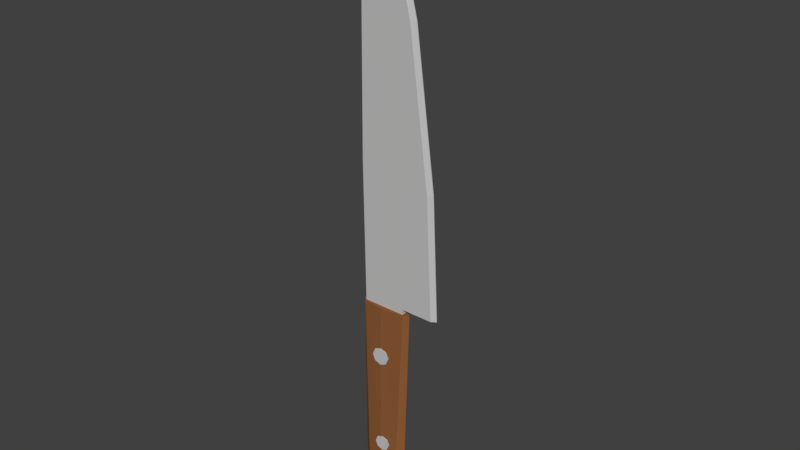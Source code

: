 # Source: Low_Poly_Knife.blend  (saved by Blender 2.93.20; exported with 4.5.12 LTS)
import bpy
from mathutils import Matrix  # noqa: F401  (used for matrix-valued properties, if any)

bpy.ops.wm.read_factory_settings(use_empty=True)
scene = bpy.context.scene
scene.name = 'Scene'

# ---- collections
col_collection_1 = bpy.data.collections.new('Collection 1'); scene.collection.children.link(col_collection_1)

# ---- materials (node trees are filled in below, after node groups)
mat_material = bpy.data.materials.new('Material')
mat_material.alpha_threshold = 0.0
mat_material.use_transparent_shadow = False
mat_material.diffuse_color = (0.5382, 0.5382, 0.5382, 1.0)
mat_material.roughness = 0.5
mat_material_001 = bpy.data.materials.new('Material.001')
mat_material_001.alpha_threshold = 0.0
mat_material_001.use_transparent_shadow = False
mat_material_001.diffuse_color = (0.2738, 0.1066, 0.03719, 1.0)
mat_material_001.roughness = 0.5

# ---- material node trees

# ---- world
world_world = bpy.data.worlds.new('World'); scene.world = world_world
world_world.color = (0.05088, 0.05088, 0.05088)
world_world.use_sun_shadow = False
world_world.sun_shadow_jitter_overblur = 0.0
world_world.cycles.sampling_method = 'MANUAL'
world_world.light_settings.distance = 18.0

# ---- meshes
me_cylinder = bpy.data.meshes.new('Cylinder')
me_cylinder.from_pydata([(-0.0342, 0.06939, -1.092), (-0.0115, 0.06939, 0.9146), (0.1978, 0.0434, -1.092), (0.3067, 0.0434, 0.9146), (0.2867, -0.01934, -1.092), (0.3538, -0.01934, 0.9146), (0.1978, -0.08208, -1.092), (0.3067, -0.08208, 0.9146), (-0.0342, -0.1081, -1.092), (-0.0115, -0.1081, 0.9146), (-0.2487, -0.08208, -1.092), (-0.278, -0.08208, 0.9146), (-0.3376, -0.01934, -1.092), (-0.3348, -0.01934, 0.9146), (-0.2487, 0.0434, -1.092), (-0.278, 0.0434, 0.9146), (-0.0007204, 0.0789, -1.611), (0.2402, 0.05012, -1.611), (0.3348, -0.01934, -1.611), (0.2402, -0.0888, -1.611), (-0.0007204, -0.1176, -1.611), (-0.2292, -0.0888, -1.611), (-0.3238, -0.01934, -1.611), (-0.2292, 0.05012, -1.611), (-0.01651, 0.05674, -1.771), (0.17, 0.03446, -1.771), (0.2433, -0.01934, -1.771), (0.17, -0.07314, -1.771), (-0.01651, -0.09542, -1.771), (-0.1934, -0.07314, -1.771), (-0.2667, -0.01934, -1.771), (-0.1934, 0.03446, -1.771), (-0.0222, -0.0946, 0.3442), (-0.01876, -0.1174, 0.3442), (0.05974, -0.09287, 0.3103), (0.06318, -0.1157, 0.3103), (0.09368, -0.09215, 0.2285), (0.09712, -0.115, 0.2285), (0.05974, -0.09287, 0.1467), (0.06318, -0.1157, 0.1467), (-0.0222, -0.0946, 0.1128), (-0.01876, -0.1174, 0.1128), (-0.1041, -0.09634, 0.1467), (-0.1007, -0.1191, 0.1467), (-0.1381, -0.09706, 0.2285), (-0.1346, -0.1199, 0.2285), (-0.1041, -0.09634, 0.3103), (-0.1007, -0.1191, 0.3103), (-0.007361, -0.09558, -0.9703), (-0.004308, -0.1158, -0.9703), (0.06531, -0.09404, -1.0), (0.06837, -0.1143, -1.0), (0.09542, -0.0934, -1.073), (0.09847, -0.1136, -1.073), (0.06531, -0.09404, -1.145), (0.06837, -0.1143, -1.145), (-0.007361, -0.09558, -1.175), (-0.004308, -0.1158, -1.175), (-0.08004, -0.09712, -1.145), (-0.07698, -0.1173, -1.145), (-0.1101, -0.09776, -1.073), (-0.1071, -0.118, -1.073), (-0.08004, -0.09712, -1.0), (-0.07698, -0.1173, -1.0), (-0.2802, -0.06009, 0.8641), (-0.2802, -0.06009, 4.857), (-0.2802, 0.0214, 0.8641), (-0.2802, 0.0214, 4.857), (0.2827, -0.06009, 0.8641), (0.2827, -0.06009, 4.857), (0.2827, 0.0214, 0.8641), (0.2827, 0.0214, 4.857), (-0.2802, -0.06009, 0.9827), (-0.2802, 0.0214, 0.9827), (0.2827, 0.0214, 0.9827), (0.2827, -0.06009, 0.9827), (-0.2172, -0.06009, 5.372), (-0.2172, 0.0214, 5.372), (0.1635, -0.06009, 5.372), (0.1635, 0.0214, 5.372), (-0.09267, -0.06009, 5.784), (-0.09267, 0.0214, 5.784), (0.02032, -0.06009, 5.784), (0.02032, 0.0214, 5.784), (-0.03617, -0.01934, 5.891), (0.6981, 0.0214, 0.9827), (0.3791, 0.0214, 4.47), (0.3791, -0.06009, 4.47), (0.6981, -0.06009, 0.9827), (-0.3016, -0.06009, 2.748), (-0.3016, 0.0214, 2.748), (0.2975, 0.0214, 2.748), (0.2975, -0.06009, 2.748), (0.6253, -0.06009, 2.571), (0.6253, 0.0214, 2.571), (0.3437, -0.01564, 4.857), (0.3437, -0.02304, 4.857), (0.2245, -0.01564, 5.372), (0.2245, -0.02304, 5.372), (0.08131, -0.01564, 5.784), (0.08131, -0.02304, 5.784), (0.4401, -0.01564, 4.47), (0.4401, -0.02304, 4.47), (0.7591, -0.01564, 0.9827), (0.7591, -0.02304, 0.9827), (0.6863, -0.02304, 2.571), (0.6863, -0.01564, 2.571), (0.02481, -0.01934, 5.891)], [], [(0, 1, 3, 2), (2, 3, 5, 4), (4, 5, 7, 6), (6, 7, 9, 8), (8, 9, 11, 10), (10, 11, 13, 12), (3, 1, 15, 13, 11, 9, 7, 5), (12, 13, 15, 14), (14, 15, 1, 0), (8, 10, 21, 20), (21, 22, 30, 29), (14, 0, 16, 23), (6, 8, 20, 19), (12, 14, 23, 22), (4, 6, 19, 18), (10, 12, 22, 21), (2, 4, 18, 17), (0, 2, 17, 16), (24, 25, 26, 27, 28, 29, 30, 31), (17, 18, 26, 25), (22, 23, 31, 30), (18, 19, 27, 26), (23, 16, 24, 31), (19, 20, 28, 27), (20, 21, 29, 28), (16, 17, 25, 24), (32, 33, 35, 34), (34, 35, 37, 36), (36, 37, 39, 38), (38, 39, 41, 40), (40, 41, 43, 42), (42, 43, 45, 44), (35, 33, 47, 45, 43, 41, 39, 37), (44, 45, 47, 46), (46, 47, 33, 32), (32, 34, 36, 38, 40, 42, 44, 46), (48, 49, 51, 50), (50, 51, 53, 52), (52, 53, 55, 54), (54, 55, 57, 56), (56, 57, 59, 58), (58, 59, 61, 60), (51, 49, 63, 61, 59, 57, 55, 53), (60, 61, 63, 62), (62, 63, 49, 48), (48, 50, 52, 54, 56, 58, 60, 62), (89, 65, 67, 90), (90, 67, 71, 91), (92, 75, 88, 93), (92, 69, 65, 89), (66, 70, 68, 64), (65, 69, 78, 76), (68, 75, 72, 64), (70, 74, 75, 68), (66, 73, 74, 70), (64, 72, 73, 66), (76, 78, 82, 80), (93, 88, 104, 105), (71, 67, 77, 79), (67, 65, 76, 77), (80, 82, 84), (77, 76, 80, 81), (79, 77, 81, 83), (85, 94, 106, 103), (86, 71, 95, 101), (81, 80, 84), (83, 81, 84), (82, 78, 98, 100), (71, 79, 97, 95), (75, 74, 85, 88), (91, 71, 86, 94), (74, 91, 94, 85), (69, 87, 102, 96), (75, 92, 89, 72), (69, 92, 93, 87), (73, 90, 91, 74), (72, 89, 90, 73), (96, 95, 97, 98), (98, 97, 99, 100), (95, 96, 102, 101), (100, 99, 107), (106, 101, 102, 105), (103, 106, 105, 104), (94, 86, 101, 106), (83, 84, 107, 99), (78, 69, 96, 98), (87, 93, 105, 102), (79, 83, 99, 97), (88, 85, 103, 104), (84, 82, 100, 107)])
me_cylinder.polygons.foreach_set('material_index', [1, 1, 1, 1, 1, 1, 1, 1, 1, 1, 1, 1, 1, 1, 1, 1, 1, 1, 1, 1, 1, 1, 1, 1, 1, 1, 0, 0, 0, 0, 0, 0, 0, 0, 0, 0, 0, 0, 0, 0, 0, 0, 0, 0, 0, 0, 0, 0, 0, 0, 0, 0, 0, 0, 0, 0, 0, 0, 0, 0, 0, 0, 0, 0, 0, 0, 0, 0, 0, 0, 0, 0, 0, 0, 0, 0, 0, 0, 0, 0, 0, 0, 0, 0, 0, 0, 0, 0, 0, 0])
me_cylinder.materials.append(mat_material)
me_cylinder.materials.append(mat_material_001)
me_cylinder.use_remesh_preserve_volume = False
me_cylinder.use_remesh_preserve_attributes = False
me_cylinder.use_mirror_vertex_groups = False
me_cylinder.update()

# ---- objects
ob_cylinder = bpy.data.objects.new('Cylinder', me_cylinder)

# ---- transforms, parenting, visibility, modifiers, constraints
ob_cylinder.location = (-1.295, 2.384e-07, -1.736)
ob_cylinder.lineart.crease_threshold = 0.0

# ---- collection membership
col_collection_1.objects.link(ob_cylinder)

# ---- scene / render settings (as saved in the file)
scene.frame_start = 1; scene.frame_end = 250; scene.frame_set(1)
scene.render.engine = 'BLENDER_EEVEE_NEXT'
scene.render.resolution_percentage = 50
scene.render.dither_intensity = 0.0
scene.cycles.use_denoising = False
scene.cycles.samples = 128
scene.cycles.sampling_pattern = 'TABULATED_SOBOL'
scene.cycles.light_sampling_threshold = 0.0
scene.cycles.use_adaptive_sampling = False
scene.cycles.use_light_tree = False
scene.cycles.blur_glossy = 0.0
scene.cycles.sample_clamp_indirect = 0.0
scene.view_settings.view_transform = 'Standard'
bpy.context.view_layer.update()

# ---- added for rendering (the .blend has no active camera and no usable light): camera, sun
cam_auto = bpy.data.cameras.new('AutoCamera')
cam_auto.lens = 50.0
cam_auto.sensor_width = 36.0
cam_auto.clip_end = 1000.0
ob_auto_camera = bpy.data.objects.new('AutoCamera', cam_auto)
scene.collection.objects.link(ob_auto_camera)
ob_auto_camera.location = (6.08016, -8.6174, 6.05529)
ob_auto_camera.rotation_euler = (1.09748, -7.21219e-08, 0.694738)
scene.camera = ob_auto_camera
light_auto_sun = bpy.data.lights.new('AutoSun', 'SUN')
light_auto_sun.energy = 3.0
light_auto_sun.angle = 0.0523599
ob_auto_sun = bpy.data.objects.new('AutoSun', light_auto_sun)
scene.collection.objects.link(ob_auto_sun)
ob_auto_sun.rotation_euler = (0.872665, 0.174533, 0.523599)
bpy.context.view_layer.update()
